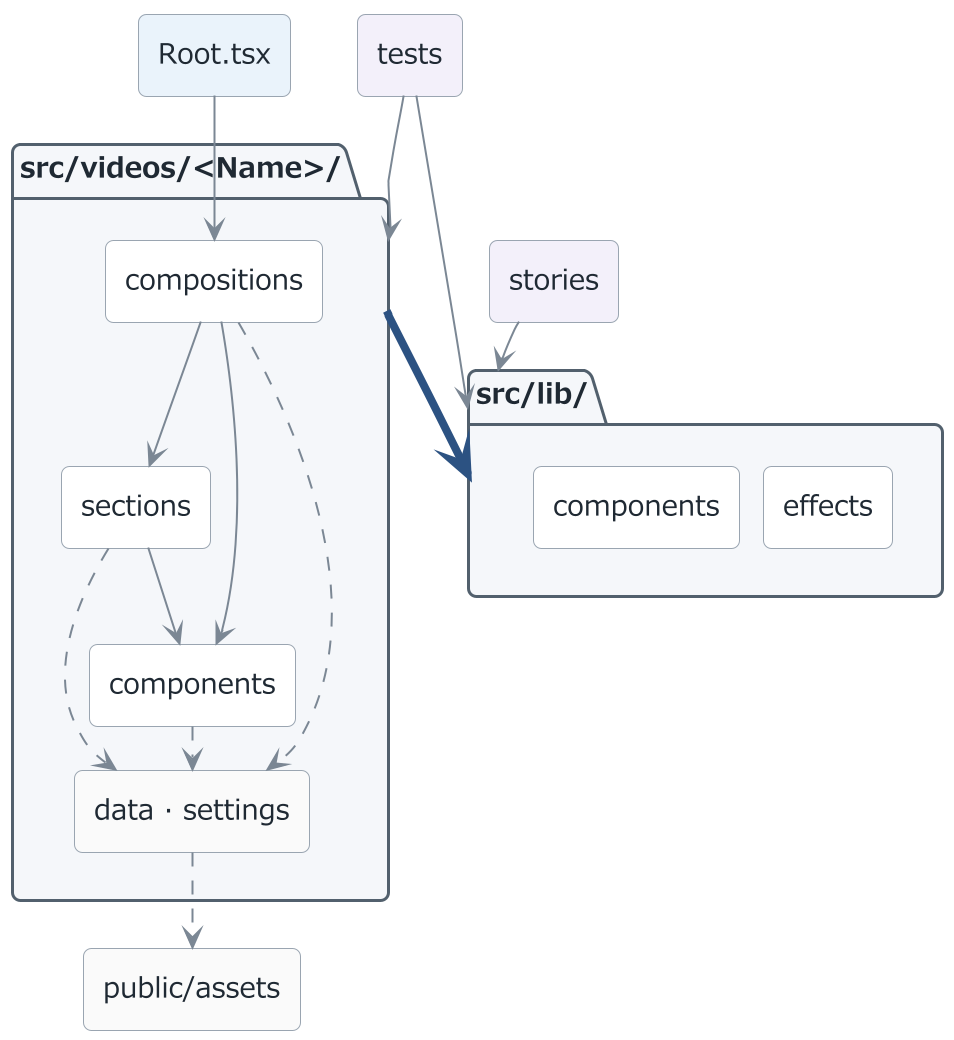

The diagram above was rendered by PlantUML. Its source (embedded in the PNG):
@startuml architecture
skinparamlocked dpi 192
' ---------------------------------------------------------------------------
' README の「全体像」に貼る依存関係の図。
' 説明は README 本文に書くので、ここはフォルダ名と矢印だけに留める。
'
' 画像の再生成（Java と plantuml.jar が要る。jar は plantuml.com から落として
' リポジトリの外に置く）:
'   java -jar <path>/plantuml.jar -charset UTF-8 -tpng -Sdpi=192 -o ".." docs/readme/uml/architecture.puml
' ---------------------------------------------------------------------------

skinparam defaultFontName Meiryo
skinparam defaultFontSize 14
skinparam shadowing false
skinparam roundcorner 8
skinparam backgroundColor #FFFFFF
skinparam ArrowColor #7B8794
skinparam nodesep 12
skinparam ranksep 22

skinparam rectangle {
  BorderColor #9AA5B1
  BackgroundColor #FFFFFF
  FontColor #1F2933
}
skinparam package {
  BorderColor #52606D
  BackgroundColor #F5F7FA
  FontColor #1F2933
  FontStyle bold
}

rectangle "Root.tsx" as ENTRY #EAF3FB

package "src/videos/<Name>/" as MV {
  rectangle "compositions" as MV1
  rectangle "sections" as MV2
  rectangle "components" as MV3
  rectangle "data · settings" as MV4 #FAFAFA
}

package "src/lib/" as LIB {
  rectangle "components" as LIB1
  rectangle "effects" as LIB2
  LIB1 -[hidden]right- LIB2
}

rectangle "public/assets" as ASSETS #FAFAFA
rectangle "tests" as TESTS #F3F0FA
rectangle "stories" as STORIES #F3F0FA

ENTRY --> MV1
MV1 --> MV2
MV1 --> MV3
MV2 --> MV3

MV1 ..> MV4
MV2 ..> MV4
MV3 ..> MV4
MV4 ..> ASSETS

MV -[#2C5282,thickness=4]-> LIB

TESTS --> MV
TESTS --> LIB
STORIES --> LIB

@enduml